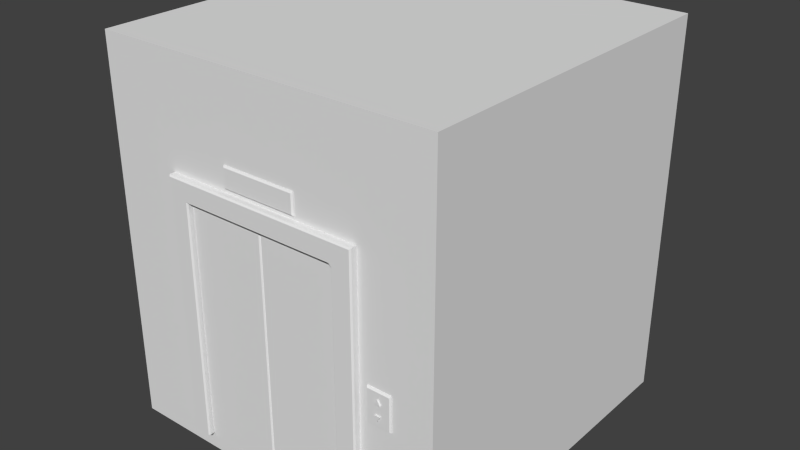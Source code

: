 # Source: Elevator.blend  (saved by Blender 2.72.0; exported with 4.5.12 LTS)
import bpy
from mathutils import Matrix  # noqa: F401  (used for matrix-valued properties, if any)

bpy.ops.wm.read_factory_settings(use_empty=True)
scene = bpy.context.scene
scene.name = 'Scene'

# ---- collections
col_collection_1 = bpy.data.collections.new('Collection 1'); scene.collection.children.link(col_collection_1)

# ---- world
world_world = bpy.data.worlds.new('World'); scene.world = world_world
world_world.color = (0.05088, 0.05088, 0.05088)
world_world.use_sun_shadow = False
world_world.sun_shadow_jitter_overblur = 0.0
world_world.cycles.sampling_method = 'MANUAL'
world_world.cycles.sample_map_resolution = 256

# ---- meshes
me_plane = bpy.data.meshes.new('Plane')
me_plane.from_pydata([(-1.45, -1.75, 2.186e-08), (1.45, -1.75, 2.186e-08), (-1.45, 1.95, -3.06e-08), (1.45, 1.95, -3.06e-08), (-1.45, 1.65, -4.48e-08), (-1.15, -1.75, 2.186e-08), (1.15, -1.75, 2.186e-08), (1.45, 1.65, -4.48e-08), (1.15, 1.95, -3.06e-08), (-1.15, 1.95, -3.06e-08), (-1.15, 1.65, -4.48e-08), (1.15, 1.65, -4.48e-08), (-1.15, -1.75, 2.623e-08), (-1.192e-07, -1.75, 2.623e-08), (-1.15, 1.65, -2.186e-08), (-1.192e-07, 1.65, -2.186e-08), (1.192e-07, -1.75, 2.623e-08), (1.15, -1.75, 2.623e-08), (1.192e-07, 1.65, -2.186e-08), (1.15, 1.65, -2.186e-08), (-1.13, -1.73, 0.03), (-1.15, -1.75, 0.01), (-0.02, -1.73, 0.03), (-1.192e-07, -1.75, 0.01), (-1.15, 1.65, 0.01), (-1.13, 1.63, 0.03), (-0.02, 1.63, 0.03), (-1.192e-07, 1.65, 0.01), (0.02, -1.73, 0.03), (1.192e-07, -1.75, 0.01), (1.13, -1.73, 0.03), (1.15, -1.75, 0.01), (1.192e-07, 1.65, 0.01), (0.02, 1.63, 0.03), (1.13, 1.63, 0.03), (1.15, 1.65, 0.01), (1.45, -1.75, 0.08), (1.43, -1.75, 0.1), (-1.43, -1.75, 0.1), (-1.45, -1.75, 0.08), (-1.43, 1.93, 0.1), (-1.45, 1.95, 0.08), (1.43, 1.93, 0.1), (1.45, 1.95, 0.08), (-1.43, 1.67, 0.1), (-1.45, 1.65, 0.08), (-1.43, 1.63, 0.1), (-1.15, -1.75, 0.08), (-1.17, -1.75, 0.1), (1.17, -1.75, 0.1), (1.15, -1.75, 0.08), (1.45, 1.65, 0.08), (1.43, 1.67, 0.1), (1.43, 1.63, 0.1), (1.17, 1.93, 0.1), (1.15, 1.95, 0.08), (1.13, 1.93, 0.1), (-1.15, 1.95, 0.08), (-1.17, 1.93, 0.1), (-1.13, 1.93, 0.1), (-1.15, 1.65, 0.08), (-1.13, 1.67, 0.1), (-1.17, 1.67, 0.1), (-1.17, 1.63, 0.1), (1.17, 1.63, 0.1), (1.17, 1.67, 0.1), (1.13, 1.67, 0.1), (1.15, 1.65, 0.08), (1.575, -0.25, 0.0), (1.925, -0.25, 0.0), (1.575, 0.25, 0.0), (1.925, 0.25, 0.0), (1.589, -0.23, 0.03), (1.575, -0.25, 0.01), (1.911, -0.23, 0.03), (1.925, -0.25, 0.01), (1.575, 0.25, 0.01), (1.589, 0.23, 0.03), (1.911, 0.23, 0.03), (1.925, 0.25, 0.01), (1.75, 0.15, 0.03), (1.707, 0.075, 0.03), (1.793, 0.075, 0.03), (1.75, -0.15, 0.03), (1.793, -0.075, 0.03), (1.707, -0.075, 0.03), (1.75, 0.15, 0.05), (1.707, 0.075, 0.05), (1.793, 0.075, 0.05), (1.75, -0.15, 0.05), (1.793, -0.075, 0.05), (1.707, -0.075, 0.05), (-0.55, 2.0, -9.835e-08), (0.55, 2.0, -9.835e-08), (-0.55, 2.3, -8.961e-08), (0.55, 2.3, -8.961e-08), (-0.53, 2.02, 0.03), (-0.55, 2.0, 0.01), (0.53, 2.02, 0.03), (0.55, 2.0, 0.01), (-0.55, 2.3, 0.01), (-0.53, 2.28, 0.03), (0.53, 2.28, 0.03), (0.55, 2.3, 0.01)], [], [(11, 8, 3, 7), (4, 2, 9, 10), (1, 6, 11, 7), (9, 8, 11, 10), (5, 0, 4, 10), (3, 8, 55, 43), (2, 4, 45, 41), (1, 7, 51, 36), (8, 9, 57, 55), (0, 5, 47, 48, 38, 39), (10, 11, 67, 60), (59, 61, 66, 56), (11, 6, 50, 67), (5, 10, 60, 47), (4, 0, 39, 45), (9, 2, 41, 57), (48, 63, 46, 38), (7, 3, 43, 51), (44, 62, 58, 40), (65, 52, 42, 54), (37, 53, 64, 49), (12, 14, 15, 13), (16, 18, 19, 17), (12, 13, 23, 21), (16, 17, 31, 29), (19, 18, 32, 35), (17, 19, 35, 31), (28, 30, 34, 33), (18, 16, 29, 32), (15, 14, 24, 27), (13, 15, 27, 23), (20, 22, 26, 25), (24, 21, 20, 25), (21, 23, 22, 20), (23, 27, 26, 22), (27, 24, 25, 26), (32, 29, 28, 33), (29, 31, 30, 28), (31, 35, 34, 30), (35, 32, 33, 34), (14, 12, 21, 24), (44, 45, 46), (51, 52, 53), (54, 55, 56), (57, 58, 59), (60, 61, 62, 63), (64, 65, 66, 67), (51, 43, 42, 52), (57, 41, 40, 58), (41, 45, 44, 40), (45, 39, 38, 46), (36, 51, 53, 37), (43, 55, 54, 42), (61, 59, 58, 62), (47, 60, 63, 48), (65, 54, 56, 66), (49, 64, 67, 50), (62, 44, 46, 63), (59, 56, 55, 57), (60, 67, 66, 61), (52, 65, 64, 53), (6, 1, 36, 37, 49, 50), (68, 70, 71, 69), (68, 69, 75, 73), (71, 70, 76, 79), (69, 71, 79, 75), (72, 74, 78, 77), (76, 73, 72, 77), (73, 75, 74, 72), (75, 79, 78, 74), (79, 76, 77, 78), (70, 68, 73, 76), (81, 80, 82), (84, 83, 85), (87, 88, 86), (90, 91, 89), (85, 83, 89, 91), (84, 85, 91, 90), (83, 84, 90, 89), (82, 80, 86, 88), (81, 82, 88, 87), (80, 81, 87, 86), (92, 94, 95, 93), (92, 93, 99, 97), (95, 94, 100, 103), (93, 95, 103, 99), (96, 98, 102, 101), (100, 97, 96, 101), (97, 99, 98, 96), (99, 103, 102, 98), (103, 100, 101, 102), (94, 92, 97, 100)])
me_plane.use_remesh_preserve_volume = False
me_plane.use_remesh_preserve_attributes = False
me_plane.use_mirror_vertex_groups = False
me_plane.update()
me_cube_001 = bpy.data.meshes.new('Cube.001')
me_cube_001.from_pydata([(-2.5, -2.5, -0.25), (-2.5, 2.5, -0.25), (2.5, 2.5, -0.25), (2.5, -2.5, -0.25), (-2.5, -2.5, 5.25), (-2.5, 2.5, 5.25), (2.5, 2.5, 5.25), (2.5, -2.5, 5.25)], [], [(4, 5, 1, 0), (5, 6, 2, 1), (6, 7, 3, 2), (7, 4, 0, 3), (0, 1, 2, 3), (7, 6, 5, 4)])
me_cube_001.use_remesh_preserve_volume = False
me_cube_001.use_remesh_preserve_attributes = False
me_cube_001.use_mirror_vertex_groups = False
me_cube_001.update()

# ---- objects
ob_plane = bpy.data.objects.new('Plane', me_plane)
ob_cube = bpy.data.objects.new('Cube', me_cube_001)

# ---- transforms, parenting, visibility, modifiers, constraints
ob_plane.location = (0.0, -2.5, 1.75)
ob_plane.rotation_euler = (1.571, 0.0, 0.0)
ob_plane.lineart.crease_threshold = 0.0
ob_cube.location = (0.0, 0.0, 0.0)
ob_cube.lineart.crease_threshold = 0.0

# ---- collection membership
col_collection_1.objects.link(ob_plane)
col_collection_1.objects.link(ob_cube)

# ---- scene / render settings (as saved in the file)
scene.frame_start = 1; scene.frame_end = 250; scene.frame_set(1)
scene.render.engine = 'BLENDER_EEVEE_NEXT'
scene.render.resolution_percentage = 50
scene.render.dither_intensity = 0.0
scene.cycles.use_denoising = False
scene.cycles.samples = 10
scene.cycles.sampling_pattern = 'TABULATED_SOBOL'
scene.cycles.light_sampling_threshold = 0.0
scene.cycles.use_adaptive_sampling = False
scene.cycles.use_light_tree = False
scene.cycles.blur_glossy = 0.0
scene.cycles.volume_bounces = 1
scene.cycles.pixel_filter_type = 'GAUSSIAN'
scene.cycles.sample_clamp_indirect = 0.0
scene.view_settings.view_transform = 'Standard'
bpy.context.view_layer.update()

# ---- added for rendering (the .blend has no active camera and no usable light): camera, sun
cam_auto = bpy.data.cameras.new('AutoCamera')
cam_auto.lens = 50.0
cam_auto.sensor_width = 36.0
cam_auto.clip_end = 1000.0
ob_auto_camera = bpy.data.objects.new('AutoCamera', cam_auto)
scene.collection.objects.link(ob_auto_camera)
ob_auto_camera.location = (8.34038, -10.0585, 9.1723)
ob_auto_camera.rotation_euler = (1.09748, -7.21219e-08, 0.694738)
scene.camera = ob_auto_camera
light_auto_sun = bpy.data.lights.new('AutoSun', 'SUN')
light_auto_sun.energy = 3.0
light_auto_sun.angle = 0.0523599
ob_auto_sun = bpy.data.objects.new('AutoSun', light_auto_sun)
scene.collection.objects.link(ob_auto_sun)
ob_auto_sun.rotation_euler = (0.872665, 0.174533, 0.523599)
bpy.context.view_layer.update()
